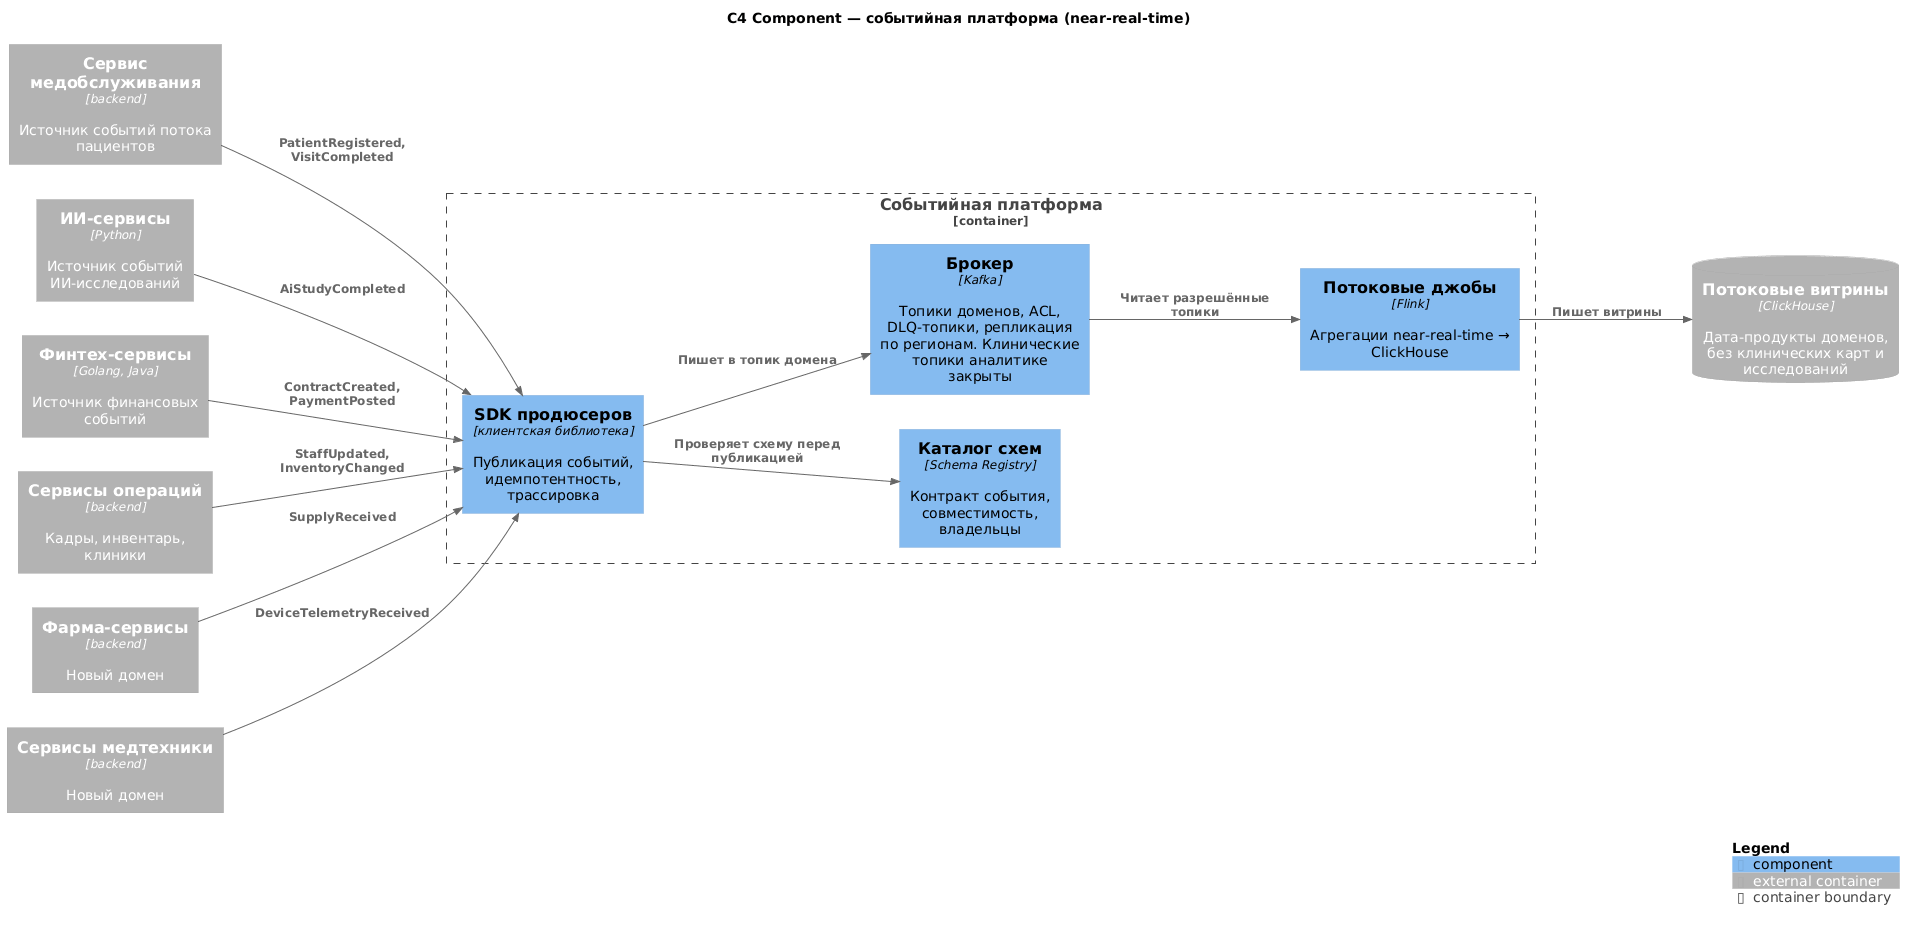

The diagram above was rendered by PlantUML. Its source (embedded in the PNG):
@startuml
!include https://raw.githubusercontent.com/plantuml-stdlib/C4-PlantUML/master/C4_Component.puml

LAYOUT_LEFT_RIGHT()
title C4 Component — событийная платформа (near-real-time)

Container_Ext(clinicCore, "Сервис медобслуживания", "backend", "Источник событий потока пациентов")
Container_Ext(aiSvc, "ИИ-сервисы", "Python", "Источник событий ИИ-исследований")
Container_Ext(finSvc, "Финтех-сервисы", "Golang, Java", "Источник финансовых событий")
Container_Ext(opsSvc, "Сервисы операций", "backend", "Кадры, инвентарь, клиники")
Container_Ext(pharmaSvc, "Фарма-сервисы", "backend", "Новый домен")
Container_Ext(techSvc, "Сервисы медтехники", "backend", "Новый домен")
ContainerDb_Ext(marts, "Потоковые витрины", "ClickHouse", "Дата-продукты доменов, без клинических карт и исследований")

Container_Boundary(platform, "Событийная платформа") {
    Component(ingress, "SDK продюсеров", "клиентская библиотека", "Публикация событий, идемпотентность, трассировка")
    Component(registry, "Каталог схем", "Schema Registry", "Контракт события, совместимость, владельцы")
    Component(broker, "Брокер", "Kafka", "Топики доменов, ACL, DLQ-топики, репликация по регионам. Клинические топики аналитике закрыты")
    Component(processor, "Потоковые джобы", "Flink", "Агрегации near-real-time → ClickHouse")
}

Rel(clinicCore, ingress, "PatientRegistered, VisitCompleted")
Rel(aiSvc, ingress, "AiStudyCompleted")
Rel(finSvc, ingress, "ContractCreated, PaymentPosted")
Rel(opsSvc, ingress, "StaffUpdated, InventoryChanged")
Rel(pharmaSvc, ingress, "SupplyReceived")
Rel(techSvc, ingress, "DeviceTelemetryReceived")

Rel(ingress, registry, "Проверяет схему перед публикацией")
Rel(ingress, broker, "Пишет в топик домена")
Rel(broker, processor, "Читает разрешённые топики")
Rel(processor, marts, "Пишет витрины")

SHOW_LEGEND()
@enduml